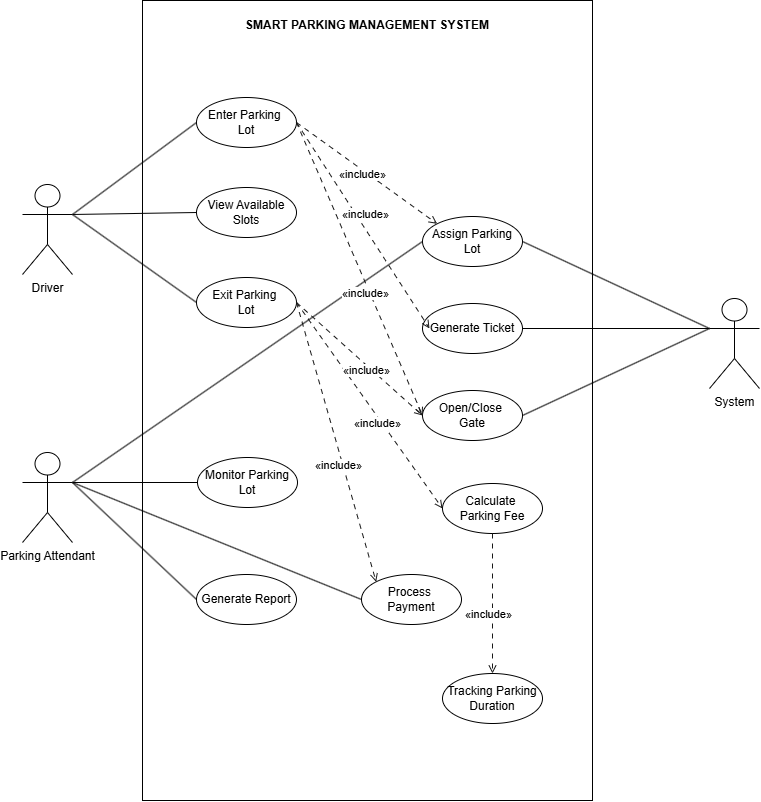

The diagram above was exported from draw.io. Its source (the exported page's mxGraphModel, read from the mxfile embedded in the PNG):
<mxGraphModel dx="1537" dy="837" grid="1" gridSize="10" guides="1" tooltips="1" connect="1" arrows="1" fold="1" page="1" pageScale="1" pageWidth="827" pageHeight="1169" math="0" shadow="0">
  <root>
    <mxCell id="0" />
    <mxCell id="1" parent="0" />
    <mxCell id="uB01PLXGCF2c10ZDzktr-93" edge="1" parent="1" source="uB01PLXGCF2c10ZDzktr-73" style="rounded=0;orthogonalLoop=1;jettySize=auto;html=1;exitX=1;exitY=0.3333333333333333;exitDx=0;exitDy=0;exitPerimeter=0;entryX=0;entryY=0.5;entryDx=0;entryDy=0;startArrow=none;startFill=0;endArrow=none;endFill=0;" target="uB01PLXGCF2c10ZDzktr-82">
      <mxGeometry relative="1" as="geometry" />
    </mxCell>
    <mxCell id="uB01PLXGCF2c10ZDzktr-96" edge="1" parent="1" source="uB01PLXGCF2c10ZDzktr-73" style="rounded=0;orthogonalLoop=1;jettySize=auto;html=1;exitX=1;exitY=0.3333333333333333;exitDx=0;exitDy=0;exitPerimeter=0;entryX=0;entryY=0.5;entryDx=0;entryDy=0;endArrow=none;endFill=0;" target="uB01PLXGCF2c10ZDzktr-84">
      <mxGeometry relative="1" as="geometry" />
    </mxCell>
    <mxCell id="uB01PLXGCF2c10ZDzktr-97" edge="1" parent="1" source="uB01PLXGCF2c10ZDzktr-73" style="rounded=0;orthogonalLoop=1;jettySize=auto;html=1;exitX=1;exitY=0.3333333333333333;exitDx=0;exitDy=0;exitPerimeter=0;entryX=0;entryY=0.5;entryDx=0;entryDy=0;endArrow=none;endFill=0;" target="uB01PLXGCF2c10ZDzktr-85">
      <mxGeometry relative="1" as="geometry" />
    </mxCell>
    <mxCell id="uB01PLXGCF2c10ZDzktr-73" parent="1" style="shape=umlActor;verticalLabelPosition=bottom;verticalAlign=top;html=1;" value="Driver" vertex="1">
      <mxGeometry height="90" width="50" x="140" y="264" as="geometry" />
    </mxCell>
    <mxCell id="uB01PLXGCF2c10ZDzktr-98" edge="1" parent="1" source="uB01PLXGCF2c10ZDzktr-75" style="rounded=0;orthogonalLoop=1;jettySize=auto;html=1;exitX=1;exitY=0.3333333333333333;exitDx=0;exitDy=0;exitPerimeter=0;entryX=0;entryY=0.5;entryDx=0;entryDy=0;endArrow=none;endFill=0;" target="uB01PLXGCF2c10ZDzktr-87">
      <mxGeometry relative="1" as="geometry" />
    </mxCell>
    <mxCell id="uB01PLXGCF2c10ZDzktr-99" edge="1" parent="1" source="uB01PLXGCF2c10ZDzktr-75" style="rounded=0;orthogonalLoop=1;jettySize=auto;html=1;exitX=1;exitY=0.3333333333333333;exitDx=0;exitDy=0;exitPerimeter=0;entryX=0;entryY=0.5;entryDx=0;entryDy=0;endArrow=none;endFill=0;" target="uB01PLXGCF2c10ZDzktr-91">
      <mxGeometry relative="1" as="geometry" />
    </mxCell>
    <mxCell id="uB01PLXGCF2c10ZDzktr-100" edge="1" parent="1" source="uB01PLXGCF2c10ZDzktr-75" style="rounded=0;orthogonalLoop=1;jettySize=auto;html=1;exitX=1;exitY=0.3333333333333333;exitDx=0;exitDy=0;exitPerimeter=0;entryX=0;entryY=0.5;entryDx=0;entryDy=0;endArrow=none;endFill=0;" target="uB01PLXGCF2c10ZDzktr-86">
      <mxGeometry relative="1" as="geometry" />
    </mxCell>
    <mxCell id="uB01PLXGCF2c10ZDzktr-101" edge="1" parent="1" source="uB01PLXGCF2c10ZDzktr-75" style="rounded=0;orthogonalLoop=1;jettySize=auto;html=1;exitX=1;exitY=0.3333333333333333;exitDx=0;exitDy=0;exitPerimeter=0;entryX=0;entryY=0.5;entryDx=0;entryDy=0;endArrow=none;endFill=0;" target="uB01PLXGCF2c10ZDzktr-83">
      <mxGeometry relative="1" as="geometry" />
    </mxCell>
    <mxCell id="uB01PLXGCF2c10ZDzktr-75" parent="1" style="shape=umlActor;verticalLabelPosition=bottom;verticalAlign=top;html=1;" value="Parking Attendant" vertex="1">
      <mxGeometry height="90" width="50" x="140" y="532" as="geometry" />
    </mxCell>
    <mxCell id="uB01PLXGCF2c10ZDzktr-80" parent="1" style="rounded=0;whiteSpace=wrap;html=1;fillColor=none;" value="" vertex="1">
      <mxGeometry height="800" width="450" x="260" y="80" as="geometry" />
    </mxCell>
    <mxCell id="uB01PLXGCF2c10ZDzktr-102" edge="1" parent="1" source="uB01PLXGCF2c10ZDzktr-78" style="rounded=0;orthogonalLoop=1;jettySize=auto;html=1;exitX=0;exitY=0.3333333333333333;exitDx=0;exitDy=0;exitPerimeter=0;entryX=1;entryY=0.5;entryDx=0;entryDy=0;endArrow=none;endFill=0;" target="uB01PLXGCF2c10ZDzktr-88">
      <mxGeometry relative="1" as="geometry" />
    </mxCell>
    <mxCell id="uB01PLXGCF2c10ZDzktr-103" edge="1" parent="1" source="uB01PLXGCF2c10ZDzktr-78" style="rounded=0;orthogonalLoop=1;jettySize=auto;html=1;exitX=0;exitY=0.3333333333333333;exitDx=0;exitDy=0;exitPerimeter=0;entryX=1;entryY=0.5;entryDx=0;entryDy=0;endArrow=none;endFill=0;" target="uB01PLXGCF2c10ZDzktr-89">
      <mxGeometry relative="1" as="geometry" />
    </mxCell>
    <mxCell id="uB01PLXGCF2c10ZDzktr-104" edge="1" parent="1" source="uB01PLXGCF2c10ZDzktr-78" style="rounded=0;orthogonalLoop=1;jettySize=auto;html=1;exitX=0;exitY=0.3333333333333333;exitDx=0;exitDy=0;exitPerimeter=0;entryX=1;entryY=0.5;entryDx=0;entryDy=0;endArrow=none;endFill=0;" target="uB01PLXGCF2c10ZDzktr-87">
      <mxGeometry relative="1" as="geometry" />
    </mxCell>
    <mxCell id="uB01PLXGCF2c10ZDzktr-78" parent="1" style="shape=umlActor;verticalLabelPosition=bottom;verticalAlign=top;html=1;" value="System" vertex="1">
      <mxGeometry height="90" width="50" x="827" y="378" as="geometry" />
    </mxCell>
    <mxCell id="uB01PLXGCF2c10ZDzktr-82" parent="1" style="ellipse;whiteSpace=wrap;html=1;" value="Enter Parking&amp;nbsp;&lt;div&gt;Lot&lt;/div&gt;" vertex="1">
      <mxGeometry height="50" width="100" x="314" y="177" as="geometry" />
    </mxCell>
    <mxCell id="uB01PLXGCF2c10ZDzktr-83" parent="1" style="ellipse;whiteSpace=wrap;html=1;" value="Generate Report" vertex="1">
      <mxGeometry height="50" width="100" x="314" y="654" as="geometry" />
    </mxCell>
    <mxCell id="uB01PLXGCF2c10ZDzktr-84" parent="1" style="ellipse;whiteSpace=wrap;html=1;" value="View Available Slots" vertex="1">
      <mxGeometry height="50" width="100" x="314" y="267" as="geometry" />
    </mxCell>
    <mxCell id="uB01PLXGCF2c10ZDzktr-85" parent="1" style="ellipse;whiteSpace=wrap;html=1;" value="Exit Parking&amp;nbsp;&lt;div&gt;Lot&lt;/div&gt;" vertex="1">
      <mxGeometry height="50" width="100" x="314" y="357" as="geometry" />
    </mxCell>
    <mxCell id="uB01PLXGCF2c10ZDzktr-86" parent="1" style="ellipse;whiteSpace=wrap;html=1;" value="Monitor Parking&lt;div&gt;Lot&lt;/div&gt;" vertex="1">
      <mxGeometry height="50" width="100" x="315" y="537" as="geometry" />
    </mxCell>
    <mxCell id="uB01PLXGCF2c10ZDzktr-87" parent="1" style="ellipse;whiteSpace=wrap;html=1;" value="Assign Parking Lot" vertex="1">
      <mxGeometry height="50" width="100" x="540" y="296" as="geometry" />
    </mxCell>
    <mxCell id="uB01PLXGCF2c10ZDzktr-88" parent="1" style="ellipse;whiteSpace=wrap;html=1;" value="Generate Ticket" vertex="1">
      <mxGeometry height="50" width="100" x="540" y="383" as="geometry" />
    </mxCell>
    <mxCell id="uB01PLXGCF2c10ZDzktr-89" parent="1" style="ellipse;whiteSpace=wrap;html=1;" value="Open/Close&amp;nbsp;&lt;div&gt;Gate&lt;/div&gt;" vertex="1">
      <mxGeometry height="50" width="100" x="540" y="470" as="geometry" />
    </mxCell>
    <mxCell id="uB01PLXGCF2c10ZDzktr-90" parent="1" style="ellipse;whiteSpace=wrap;html=1;" value="Calculate&amp;nbsp;&lt;div&gt;Parking Fee&lt;/div&gt;" vertex="1">
      <mxGeometry height="50" width="100" x="560" y="563" as="geometry" />
    </mxCell>
    <mxCell id="uB01PLXGCF2c10ZDzktr-91" parent="1" style="ellipse;whiteSpace=wrap;html=1;" value="&lt;div&gt;Process&amp;nbsp;&lt;/div&gt;&lt;div&gt;Payment&lt;/div&gt;" vertex="1">
      <mxGeometry height="50" width="100" x="479" y="654" as="geometry" />
    </mxCell>
    <mxCell id="uB01PLXGCF2c10ZDzktr-92" parent="1" style="ellipse;whiteSpace=wrap;html=1;" value="Tracking Parking Duration" vertex="1">
      <mxGeometry height="50" width="100" x="560" y="753" as="geometry" />
    </mxCell>
    <UserObject label="«include»" plantUmlId="rel_29" plantUmlBaseStyle="endArrow=open;dashed=1;dashPattern=5 5;strokeColor=#181818;fontColor=#000000;fontSize=11;edgeStyle=none;rounded=0;html=1;curved=0;endSize=6;sourcePerimeterSpacing=0;targetPerimeterSpacing=0;" plantUmlBaseValue="«include»" id="uB01PLXGCF2c10ZDzktr-141">
      <mxCell edge="1" parent="1" source="uB01PLXGCF2c10ZDzktr-82" style="endArrow=open;dashed=1;dashPattern=5 5;strokeColor=#181818;fontColor=#000000;fontSize=11;edgeStyle=none;rounded=0;html=1;curved=0;endSize=6;sourcePerimeterSpacing=0;targetPerimeterSpacing=0;exitX=1;exitY=0.5;exitDx=0;exitDy=0;entryX=0;entryY=0;entryDx=0;entryDy=0;" target="uB01PLXGCF2c10ZDzktr-87">
        <mxGeometry relative="1" x="-0.0314" y="-4" as="geometry">
          <mxPoint as="offset" />
          <mxPoint x="450" y="266" as="sourcePoint" />
          <mxPoint x="524" y="264" as="targetPoint" />
        </mxGeometry>
      </mxCell>
    </UserObject>
    <UserObject label="«include»" plantUmlId="rel_29" plantUmlBaseStyle="endArrow=open;dashed=1;dashPattern=5 5;strokeColor=#181818;fontColor=#000000;fontSize=11;edgeStyle=none;rounded=0;html=1;curved=0;endSize=6;sourcePerimeterSpacing=0;targetPerimeterSpacing=0;" plantUmlBaseValue="«include»" id="uB01PLXGCF2c10ZDzktr-143">
      <mxCell edge="1" parent="1" source="uB01PLXGCF2c10ZDzktr-82" style="endArrow=open;dashed=1;dashPattern=5 5;strokeColor=#181818;fontColor=#000000;fontSize=11;edgeStyle=none;rounded=0;html=1;curved=0;endSize=6;sourcePerimeterSpacing=0;targetPerimeterSpacing=0;exitX=1;exitY=0.5;exitDx=0;exitDy=0;entryX=0;entryY=0.5;entryDx=0;entryDy=0;">
        <mxGeometry relative="1" x="-0.0648" y="8" as="geometry">
          <mxPoint as="offset" />
          <mxPoint x="421" y="202" as="sourcePoint" />
          <mxPoint x="547" y="408" as="targetPoint" />
        </mxGeometry>
      </mxCell>
    </UserObject>
    <UserObject label="«include»" plantUmlId="rel_29" plantUmlBaseStyle="endArrow=open;dashed=1;dashPattern=5 5;strokeColor=#181818;fontColor=#000000;fontSize=11;edgeStyle=none;rounded=0;html=1;curved=0;endSize=6;sourcePerimeterSpacing=0;targetPerimeterSpacing=0;" plantUmlBaseValue="«include»" id="uB01PLXGCF2c10ZDzktr-144">
      <mxCell edge="1" parent="1" source="uB01PLXGCF2c10ZDzktr-82" style="endArrow=open;dashed=1;dashPattern=5 5;strokeColor=#181818;fontColor=#000000;fontSize=11;edgeStyle=none;rounded=0;html=1;curved=0;endSize=6;sourcePerimeterSpacing=0;targetPerimeterSpacing=0;exitX=1;exitY=0.5;exitDx=0;exitDy=0;entryX=0;entryY=0.5;entryDx=0;entryDy=0;" target="uB01PLXGCF2c10ZDzktr-89">
        <mxGeometry relative="1" x="0.1538" y="-4" as="geometry">
          <mxPoint as="offset" />
          <mxPoint x="440" y="344" as="sourcePoint" />
          <mxPoint x="566" y="550" as="targetPoint" />
        </mxGeometry>
      </mxCell>
    </UserObject>
    <UserObject label="«include»" plantUmlId="rel_29" plantUmlBaseStyle="endArrow=open;dashed=1;dashPattern=5 5;strokeColor=#181818;fontColor=#000000;fontSize=11;edgeStyle=none;rounded=0;html=1;curved=0;endSize=6;sourcePerimeterSpacing=0;targetPerimeterSpacing=0;" plantUmlBaseValue="«include»" id="uB01PLXGCF2c10ZDzktr-145">
      <mxCell edge="1" parent="1" source="uB01PLXGCF2c10ZDzktr-85" style="endArrow=open;dashed=1;dashPattern=5 5;strokeColor=#181818;fontColor=#000000;fontSize=11;edgeStyle=none;rounded=0;html=1;curved=0;endSize=6;sourcePerimeterSpacing=0;targetPerimeterSpacing=0;exitX=1;exitY=0.5;exitDx=0;exitDy=0;entryX=0;entryY=0.5;entryDx=0;entryDy=0;" target="uB01PLXGCF2c10ZDzktr-90">
        <mxGeometry relative="1" x="0.1538" y="-4" as="geometry">
          <mxPoint as="offset" />
          <mxPoint x="450" y="434" as="sourcePoint" />
          <mxPoint x="576" y="727" as="targetPoint" />
        </mxGeometry>
      </mxCell>
    </UserObject>
    <UserObject label="«include»" plantUmlId="rel_29" plantUmlBaseStyle="endArrow=open;dashed=1;dashPattern=5 5;strokeColor=#181818;fontColor=#000000;fontSize=11;edgeStyle=none;rounded=0;html=1;curved=0;endSize=6;sourcePerimeterSpacing=0;targetPerimeterSpacing=0;" plantUmlBaseValue="«include»" id="uB01PLXGCF2c10ZDzktr-146">
      <mxCell edge="1" parent="1" source="uB01PLXGCF2c10ZDzktr-85" style="endArrow=open;dashed=1;dashPattern=5 5;strokeColor=#181818;fontColor=#000000;fontSize=11;edgeStyle=none;rounded=0;html=1;curved=0;endSize=6;sourcePerimeterSpacing=0;targetPerimeterSpacing=0;exitX=1;exitY=0.5;exitDx=0;exitDy=0;entryX=0;entryY=0;entryDx=0;entryDy=0;" target="uB01PLXGCF2c10ZDzktr-91">
        <mxGeometry relative="1" x="0.1538" y="-4" as="geometry">
          <mxPoint as="offset" />
          <mxPoint x="450" y="534" as="sourcePoint" />
          <mxPoint x="576" y="740" as="targetPoint" />
        </mxGeometry>
      </mxCell>
    </UserObject>
    <UserObject label="«include»" plantUmlId="rel_29" plantUmlBaseStyle="endArrow=open;dashed=1;dashPattern=5 5;strokeColor=#181818;fontColor=#000000;fontSize=11;edgeStyle=none;rounded=0;html=1;curved=0;endSize=6;sourcePerimeterSpacing=0;targetPerimeterSpacing=0;" plantUmlBaseValue="«include»" id="uB01PLXGCF2c10ZDzktr-147">
      <mxCell edge="1" parent="1" source="uB01PLXGCF2c10ZDzktr-85" style="endArrow=open;dashed=1;dashPattern=5 5;strokeColor=#181818;fontColor=#000000;fontSize=11;edgeStyle=none;rounded=0;html=1;curved=0;endSize=6;sourcePerimeterSpacing=0;targetPerimeterSpacing=0;exitX=1;exitY=0.5;exitDx=0;exitDy=0;entryX=0;entryY=0.5;entryDx=0;entryDy=0;" target="uB01PLXGCF2c10ZDzktr-89">
        <mxGeometry relative="1" x="0.1538" y="-4" as="geometry">
          <mxPoint as="offset" />
          <mxPoint x="410" y="434" as="sourcePoint" />
          <mxPoint x="536" y="640" as="targetPoint" />
        </mxGeometry>
      </mxCell>
    </UserObject>
    <UserObject label="«include»" plantUmlId="rel_29" plantUmlBaseStyle="endArrow=open;dashed=1;dashPattern=5 5;strokeColor=#181818;fontColor=#000000;fontSize=11;edgeStyle=none;rounded=0;html=1;curved=0;endSize=6;sourcePerimeterSpacing=0;targetPerimeterSpacing=0;" plantUmlBaseValue="«include»" id="uB01PLXGCF2c10ZDzktr-148">
      <mxCell edge="1" parent="1" source="uB01PLXGCF2c10ZDzktr-90" style="endArrow=open;dashed=1;dashPattern=5 5;strokeColor=#181818;fontColor=#000000;fontSize=11;edgeStyle=none;rounded=0;html=1;curved=0;endSize=6;sourcePerimeterSpacing=0;targetPerimeterSpacing=0;exitX=0.5;exitY=1;exitDx=0;exitDy=0;entryX=0.5;entryY=0;entryDx=0;entryDy=0;" target="uB01PLXGCF2c10ZDzktr-92">
        <mxGeometry relative="1" x="0.1538" y="-4" as="geometry">
          <mxPoint as="offset" />
          <mxPoint x="620" y="694" as="sourcePoint" />
          <mxPoint x="700" y="973" as="targetPoint" />
        </mxGeometry>
      </mxCell>
    </UserObject>
    <mxCell id="uB01PLXGCF2c10ZDzktr-149" parent="1" style="text;html=1;whiteSpace=wrap;strokeColor=none;fillColor=none;align=center;verticalAlign=middle;rounded=0;" value="&lt;b&gt;SMART PARKING MANAGEMENT SYSTEM&lt;/b&gt;" vertex="1">
      <mxGeometry height="30" width="470" x="250" y="90" as="geometry" />
    </mxCell>
  </root>
</mxGraphModel>